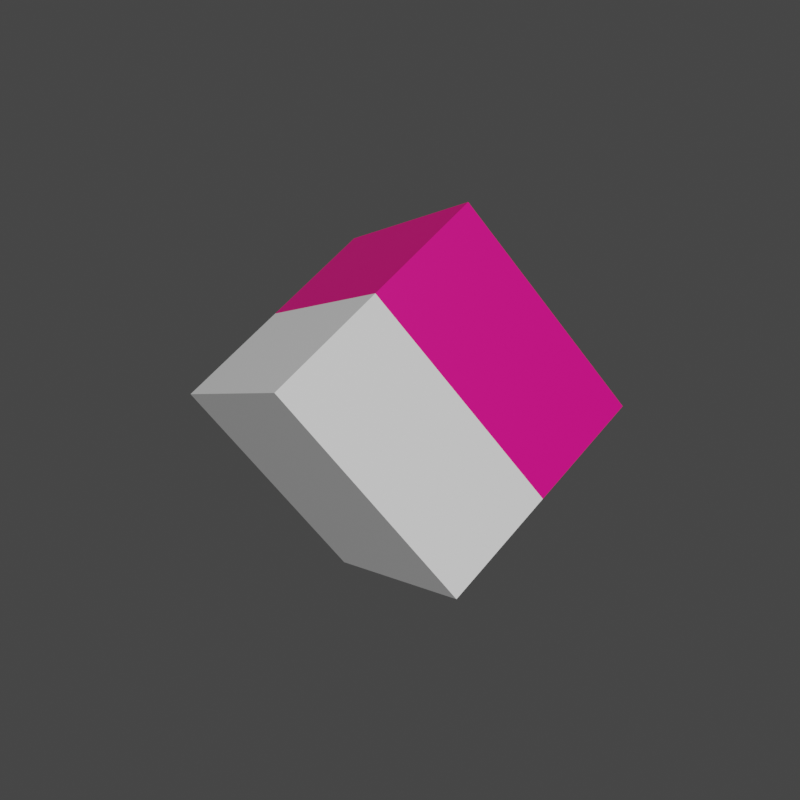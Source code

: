 # Source: cube1.blend  (saved by Blender 3.1.7; exported with 4.5.12 LTS)
import bpy
from mathutils import Matrix  # noqa: F401  (used for matrix-valued properties, if any)

bpy.ops.wm.read_factory_settings(use_empty=True)
scene = bpy.context.scene
scene.name = 'Scene'

# ---- collections
col_collection = bpy.data.collections.new('Collection'); scene.collection.children.link(col_collection)

# ---- materials (node trees are filled in below, after node groups)
mat_material = bpy.data.materials.new('Material')
mat_material.diffuse_color = (0.8, 0.004825, 0.05391, 1.0)
mat_material_001 = bpy.data.materials.new('Material.001')

# ---- material node trees
mat_material.use_nodes = True; mat_material.node_tree.nodes.clear()
_N = mat_material.node_tree.nodes; _L = mat_material.node_tree.links
n0 = _N.new('ShaderNodeBsdfPrincipled'); n0.name = 'Principled BSDF'; n0.location = (10, 300)
n0.distribution = 'GGX'
n0.subsurface_method = 'RANDOM_WALK_SKIN'
n0.inputs[3].default_value = 1.45
n0.inputs[27].default_value = (0.0, 0.0, 0.0, 1.0)
n0.inputs[28].default_value = 1.0
n1 = _N.new('ShaderNodeOutputMaterial'); n1.name = 'Material Output'; n1.location = (300, 300)
_L.new(n0.outputs[0], n1.inputs[0])
n1.is_active_output = True
mat_material_001.use_nodes = True; mat_material_001.node_tree.nodes.clear()
_N = mat_material_001.node_tree.nodes; _L = mat_material_001.node_tree.links
n0 = _N.new('ShaderNodeBsdfPrincipled'); n0.name = 'Principled BSDF'; n0.location = (10, 300)
n0.distribution = 'GGX'
n0.subsurface_method = 'RANDOM_WALK_SKIN'
n0.inputs[0].default_value = (0.8, 0.0, 0.2138, 1.0)
n0.inputs[3].default_value = 1.45
n0.inputs[27].default_value = (0.0, 0.0, 0.0, 1.0)
n0.inputs[28].default_value = 1.0
n1 = _N.new('ShaderNodeOutputMaterial'); n1.name = 'Material Output'; n1.location = (300, 300)
_L.new(n0.outputs[0], n1.inputs[0])
n1.is_active_output = True

# ---- world
world_world = bpy.data.worlds.new('World'); scene.world = world_world
world_world.use_nodes = True; world_world.node_tree.nodes.clear()
_N = world_world.node_tree.nodes; _L = world_world.node_tree.links
n0 = _N.new('ShaderNodeOutputWorld'); n0.name = 'World Output'; n0.location = (300, 300)
n1 = _N.new('ShaderNodeBackground'); n1.name = 'Background'; n1.location = (10, 300)
n1.inputs[0].default_value = (0.05088, 0.05088, 0.05088, 1.0)
_L.new(n1.outputs[0], n0.inputs[0])
n0.is_active_output = True
world_world.color = (0.05088, 0.05088, 0.05088)
world_world.use_sun_shadow = False
world_world.sun_shadow_jitter_overblur = 0.0

# ---- meshes
me_cube = bpy.data.meshes.new('Cube')
me_cube.from_pydata([(-0.8265, -0.6941, -1.572), (-1.847, -1.381, 0.004206), (-0.5883, 1.065, -0.6514), (-1.609, 0.3779, 0.9253), (0.8769, -1.352, -0.7566), (-0.1437, -2.039, 0.8201), (1.115, 0.4074, 0.1645), (0.09446, -0.2799, 1.741), (-0.7074, 0.1856, -1.112), (-1.728, -0.5018, 0.4647), (0.996, -0.4722, -0.296), (-0.02462, -1.16, 1.281)], [], [(8, 9, 3, 2), (2, 3, 7, 6), (10, 11, 5, 4), (4, 5, 1, 0), (8, 10, 4, 0), (11, 9, 1, 5), (7, 3, 9, 11), (2, 6, 10, 8), (6, 7, 11, 10), (0, 1, 9, 8)])
me_cube.polygons.foreach_set('material_index', [1, 0, 0, 0, 0, 0, 1, 1, 1, 0])
_uv = me_cube.uv_layers.new(name='UVMap')
_uv.uv.foreach_set('vector', [0.375, 0.125, 0.625, 0.125, 0.625, 0.25, 0.375, 0.25, 0.375, 0.25, 0.625, 0.25, 0.625, 0.5, 0.375, 0.5, 0.375, 0.625, 0.625, 0.625, 0.625, 0.75, 0.375, 0.75, 0.375, 0.75, 0.625, 0.75, 0.625, 1.0, 0.375, 1.0, 0.125, 0.625, 0.375, 0.625, 0.375, 0.75, 0.125, 0.75, 0.625, 0.625, 0.875, 0.625, 0.875, 0.75, 0.625, 0.75, 0.625, 0.5, 0.875, 0.5, 0.875, 0.625, 0.625, 0.625, 0.125, 0.5, 0.375, 0.5, 0.375, 0.625, 0.125, 0.625, 0.375, 0.5, 0.625, 0.5, 0.625, 0.625, 0.375, 0.625, 0.375, 0.0, 0.625, 0.0, 0.625, 0.125, 0.375, 0.125])
me_cube.materials.append(mat_material)
me_cube.materials.append(mat_material_001)
me_cube.use_remesh_fix_poles = True
me_cube.use_remesh_preserve_attributes = False
me_cube.update()

# ---- objects
ob_cube = bpy.data.objects.new('Cube', me_cube)

# ---- transforms, parenting, visibility, modifiers, constraints
ob_cube.location = (0.0, 0.0, 0.0)

# ---- collection membership
col_collection.objects.link(ob_cube)

# ---- scene / render settings (as saved in the file)
scene.frame_start = 1; scene.frame_end = 250; scene.frame_set(1)
scene.render.engine = 'CYCLES'
scene.render.resolution_x = 2160
scene.render.resolution_y = 2160
scene.cycles.sampling_pattern = 'TABULATED_SOBOL'
scene.cycles.use_light_tree = False
scene.view_settings.view_transform = 'Filmic'
bpy.context.view_layer.update()

# ---- added for rendering (the .blend has no active camera and no usable light): camera, sun
cam_auto = bpy.data.cameras.new('AutoCamera')
cam_auto.lens = 50.0
cam_auto.sensor_width = 36.0
cam_auto.clip_end = 1000.0
ob_auto_camera = bpy.data.objects.new('AutoCamera', cam_auto)
scene.collection.objects.link(ob_auto_camera)
ob_auto_camera.location = (4.65001, -6.50622, 4.09717)
ob_auto_camera.rotation_euler = (1.09748, -7.21219e-08, 0.694738)
scene.camera = ob_auto_camera
light_auto_sun = bpy.data.lights.new('AutoSun', 'SUN')
light_auto_sun.energy = 3.0
light_auto_sun.angle = 0.0523599
ob_auto_sun = bpy.data.objects.new('AutoSun', light_auto_sun)
scene.collection.objects.link(ob_auto_sun)
ob_auto_sun.rotation_euler = (0.872665, 0.174533, 0.523599)
bpy.context.view_layer.update()
